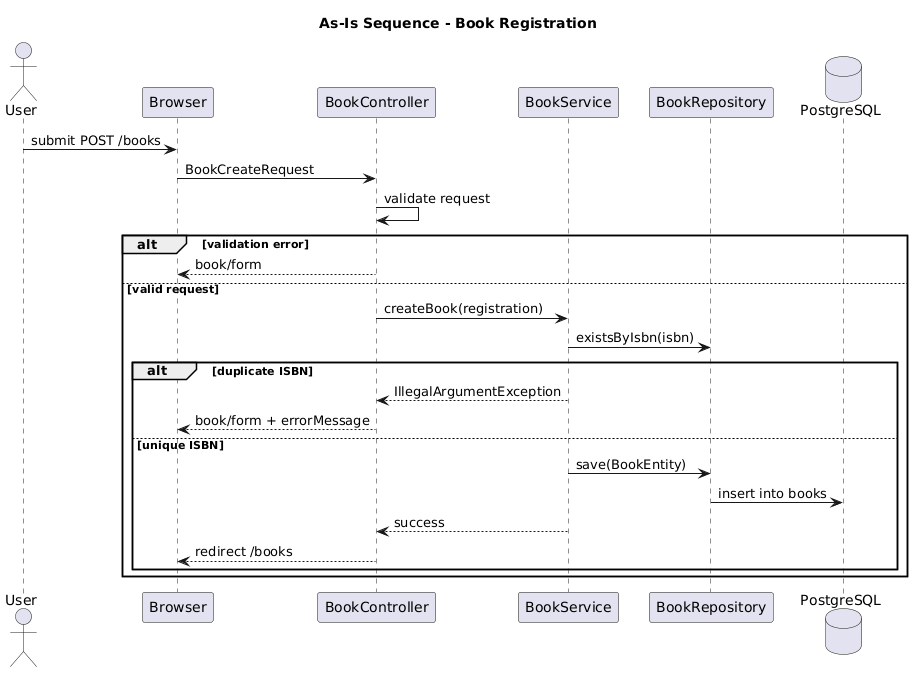

The diagram above was rendered by PlantUML. Its source (embedded in the PNG):
@startuml
title As-Is Sequence - Book Registration

actor User
participant Browser
participant BookController
participant BookService
participant BookRepository
database PostgreSQL

User -> Browser : submit POST /books
Browser -> BookController : BookCreateRequest
BookController -> BookController : validate request

alt validation error
  BookController --> Browser : book/form
else valid request
  BookController -> BookService : createBook(registration)
  BookService -> BookRepository : existsByIsbn(isbn)

  alt duplicate ISBN
    BookService --> BookController : IllegalArgumentException
    BookController --> Browser : book/form + errorMessage
  else unique ISBN
    BookService -> BookRepository : save(BookEntity)
    BookRepository -> PostgreSQL : insert into books
    BookService --> BookController : success
    BookController --> Browser : redirect /books
  end
end

@enduml